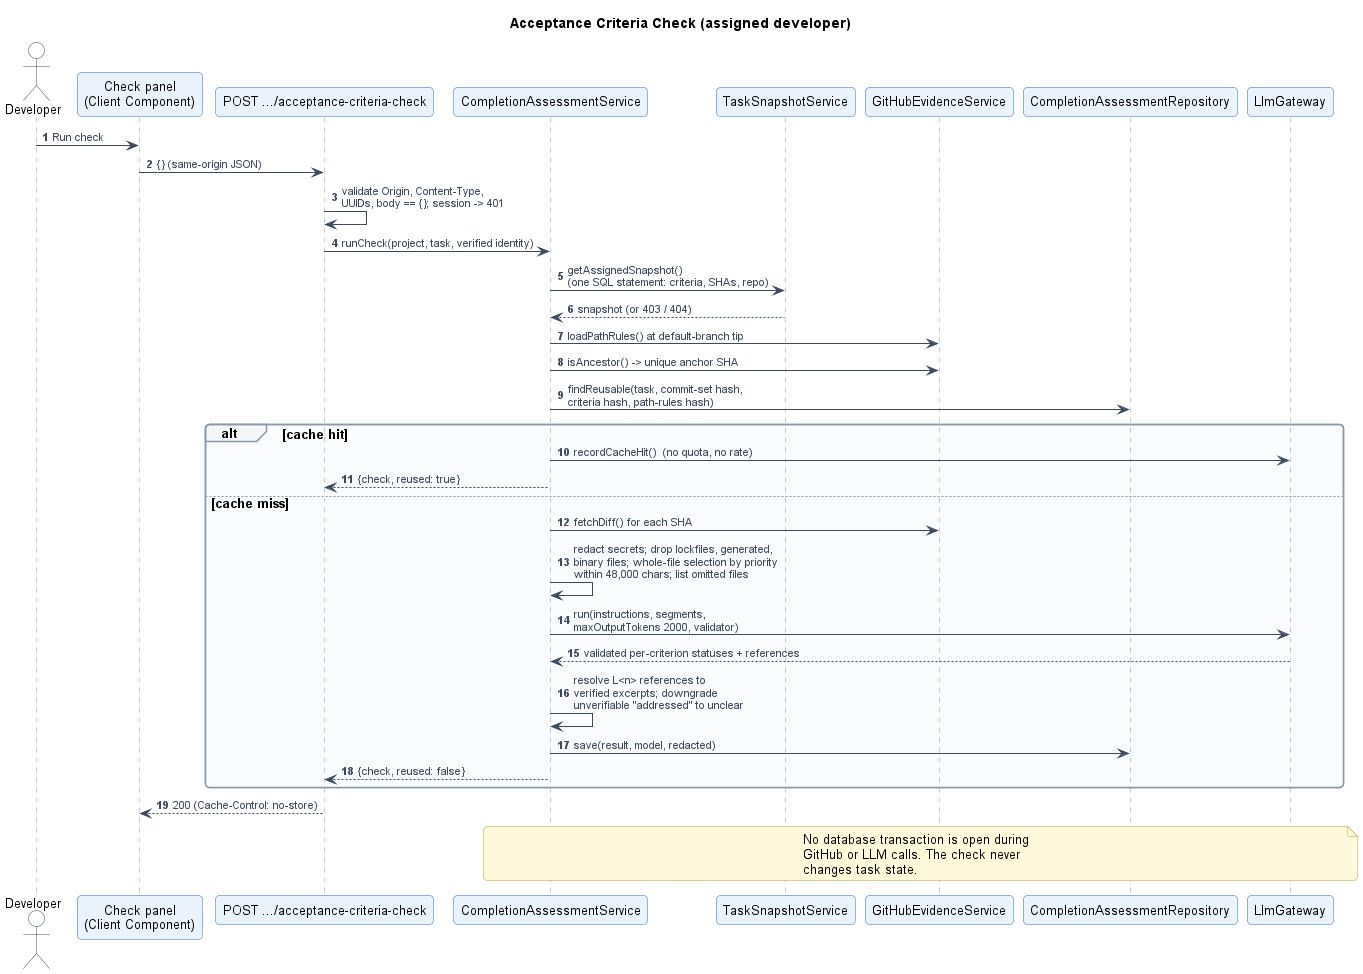

The diagram above was rendered by PlantUML. Its source (embedded in the PNG):
@startuml
!include style.puml
title Acceptance Criteria Check (assigned developer)
autonumber
actor Developer
participant "Check panel\n(Client Component)" as UI
participant "POST .../acceptance-criteria-check" as R
participant "CompletionAssessmentService" as S
participant "TaskSnapshotService" as SN
participant "GitHubEvidenceService" as GE
participant "CompletionAssessmentRepository" as CR
participant "LlmGateway" as GW

Developer -> UI : Run check
UI -> R : {} (same-origin JSON)
R -> R : validate Origin, Content-Type,\nUUIDs, body == {}; session -> 401
R -> S : runCheck(project, task, verified identity)
S -> SN : getAssignedSnapshot()\n(one SQL statement: criteria, SHAs, repo)
SN --> S : snapshot (or 403 / 404)
S -> GE : loadPathRules() at default-branch tip
S -> GE : isAncestor() -> unique anchor SHA
S -> CR : findReusable(task, commit-set hash,\ncriteria hash, path-rules hash)
alt cache hit
  S -> GW : recordCacheHit()  (no quota, no rate)
  S --> R : {check, reused: true}
else cache miss
  S -> GE : fetchDiff() for each SHA
  S -> S : redact secrets; drop lockfiles, generated,\nbinary files; whole-file selection by priority\nwithin 48,000 chars; list omitted files
  S -> GW : run(instructions, segments,\nmaxOutputTokens 2000, validator)
  GW --> S : validated per-criterion statuses + references
  S -> S : resolve L<n> references to\nverified excerpts; downgrade\nunverifiable "addressed" to unclear
  S -> CR : save(result, model, redacted)
  S --> R : {check, reused: false}
end
R --> UI : 200 (Cache-Control: no-store)
note over S, GW
  No database transaction is open during
  GitHub or LLM calls. The check never
  changes task state.
end note
@enduml